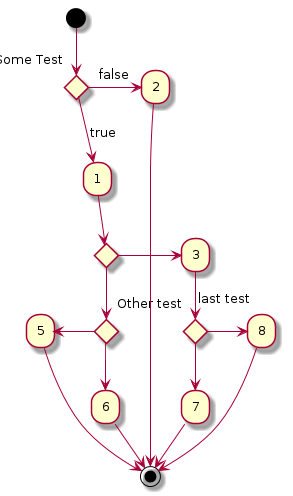

The diagram above was rendered by PlantUML. Its source (embedded in the PNG):
@startuml
(*) --> if "Some Test" then
  -->[true] "1"

  if "" then
    -> "3" as a3
  else
    if "Other test" then
      -left-> "5"
      --> (*)
    else
      --> "6"
      --> (*)
    endif
  endif

else
  ->[false] "2"
  --> (*)
endif

a3 --> if "last test" then
  --> "7"
  --> (*)
else
  -> "8"
  --> (*)
endif
@enduml